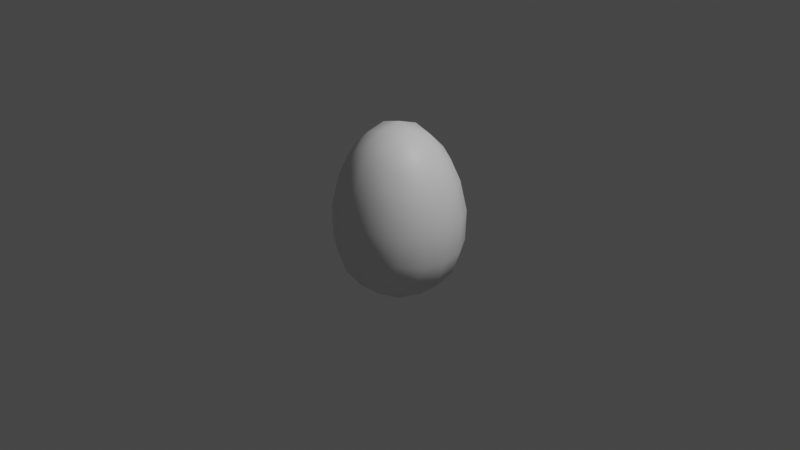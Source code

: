 # Source: egg-from-cube.blend  (saved by Blender 3.4.6; exported with 4.5.12 LTS)
import bpy
from mathutils import Matrix  # noqa: F401  (used for matrix-valued properties, if any)

bpy.ops.wm.read_factory_settings(use_empty=True)
scene = bpy.context.scene
scene.name = 'Scene'

# ---- collections
col_collection = bpy.data.collections.new('Collection'); scene.collection.children.link(col_collection)

# ---- materials (node trees are filled in below, after node groups)
mat_material = bpy.data.materials.new('Material')
mat_material.alpha_threshold = 0.0
mat_material.use_transparent_shadow = False
mat_material.roughness = 0.5
mat_material.line_color = (0.0, 0.0, 0.0, 1.0)

# ---- material node trees
mat_material.use_nodes = True; mat_material.node_tree.nodes.clear()
_N = mat_material.node_tree.nodes; _L = mat_material.node_tree.links
n0 = _N.new('ShaderNodeOutputMaterial'); n0.name = 'Material Output'; n0.location = (300, 300)
n1 = _N.new('ShaderNodeBsdfPrincipled'); n1.name = 'Principled BSDF'; n1.location = (10, 300)
n1.distribution = 'GGX'
n1.subsurface_method = 'RANDOM_WALK_SKIN'
n1.inputs[3].default_value = 1.45
n1.inputs[27].default_value = (0.0, 0.0, 0.0, 1.0)
n1.inputs[28].default_value = 1.0
_L.new(n1.outputs[0], n0.inputs[0])
n0.is_active_output = True

# ---- world
world_world = bpy.data.worlds.new('World'); scene.world = world_world
world_world.use_nodes = True; world_world.node_tree.nodes.clear()
_N = world_world.node_tree.nodes; _L = world_world.node_tree.links
n0 = _N.new('ShaderNodeOutputWorld'); n0.name = 'World Output'; n0.location = (300, 300)
n1 = _N.new('ShaderNodeBackground'); n1.name = 'Background'; n1.location = (10, 300)
n1.inputs[0].default_value = (0.05088, 0.05088, 0.05088, 1.0)
_L.new(n1.outputs[0], n0.inputs[0])
n0.is_active_output = True
world_world.color = (0.05088, 0.05088, 0.05088)
world_world.use_sun_shadow = False
world_world.sun_shadow_jitter_overblur = 0.0

# ---- cameras
cam_camera = bpy.data.cameras.new('Camera')
cam_camera.clip_end = 100.0
cam_camera.ortho_scale = 7.314

# ---- lights
light_light = bpy.data.lights.new('Light', 'POINT')
light_light.transmission_factor = 0.0
light_light.energy = 1000.0
light_light.shadow_soft_size = 0.1
light_light.shadow_maximum_resolution = 0.006
light_light.use_absolute_resolution = True

# ---- meshes
me_cube = bpy.data.meshes.new('Cube')
me_cube.from_pydata([(0.5787, 0.5787, 1.192), (1.0, 1.0, -1.0), (0.5787, -0.5787, 1.281), (1.0, -1.0, -1.0), (-0.5787, 0.5787, 1.192), (-1.0, 1.0, -1.0), (-0.5787, -0.5787, 1.281), (-1.0, -1.0, -1.0)], [], [(0, 4, 6, 2), (3, 2, 6, 7), (7, 6, 4, 5), (5, 1, 3, 7), (1, 0, 2, 3), (5, 4, 0, 1)])
me_cube.polygons.foreach_set('use_smooth', [True] * 6)
_uv = me_cube.uv_layers.new(name='UVMap')
_uv.uv.foreach_set('vector', [0.625, 0.5, 0.875, 0.5, 0.875, 0.75, 0.625, 0.75, 0.375, 0.75, 0.625, 0.75, 0.625, 1.0, 0.375, 1.0, 0.375, 0.0, 0.625, 0.0, 0.625, 0.25, 0.375, 0.25, 0.125, 0.5, 0.375, 0.5, 0.375, 0.75, 0.125, 0.75, 0.375, 0.5, 0.625, 0.5, 0.625, 0.75, 0.375, 0.75, 0.375, 0.25, 0.625, 0.25, 0.625, 0.5, 0.375, 0.5])
me_cube.materials.append(mat_material)
me_cube.use_mirror_vertex_groups = False
me_cube.update()

# ---- objects
ob_cube = bpy.data.objects.new('Cube', me_cube)
ob_light = bpy.data.objects.new('Light', light_light)
ob_camera = bpy.data.objects.new('Camera', cam_camera)

# ---- transforms, parenting, visibility, modifiers, constraints
ob_cube.location = (0.0, 0.0, 0.0)
ob_cube.lock_rotations_4d = False
ob_cube.empty_display_type = 'ARROWS'
ob_cube.lineart.crease_threshold = 0.0
_m = ob_cube.modifiers.new('Subdivision', 'SUBSURF')
_m.levels = 3
ob_light.location = (4.076, 1.005, 5.904)
ob_light.rotation_euler = (0.6503, 0.05522, 1.866)
ob_light.lock_rotations_4d = False
ob_light.empty_display_type = 'ARROWS'
ob_light.color = (0.0, 0.0, 0.0, 0.0)
ob_light.lineart.crease_threshold = 0.0
ob_camera.location = (7.359, -6.926, 4.958)
ob_camera.rotation_euler = (1.109, 0.0, 0.8149)
ob_camera.lock_rotations_4d = False
ob_camera.empty_display_type = 'ARROWS'
ob_camera.color = (0.0, 0.0, 0.0, 0.0)
ob_camera.display_type = 'WIRE'
ob_camera.lineart.crease_threshold = 0.0

# ---- collection membership
col_collection.objects.link(ob_cube)
col_collection.objects.link(ob_light)
col_collection.objects.link(ob_camera)

# ---- scene / render settings (as saved in the file)
scene.camera = ob_camera
scene.frame_start = 1; scene.frame_end = 250; scene.frame_set(93)
scene.render.engine = 'BLENDER_EEVEE_NEXT'
scene.cycles.sampling_pattern = 'TABULATED_SOBOL'
scene.cycles.use_light_tree = False
scene.view_settings.view_transform = 'Filmic'
bpy.context.view_layer.update()
